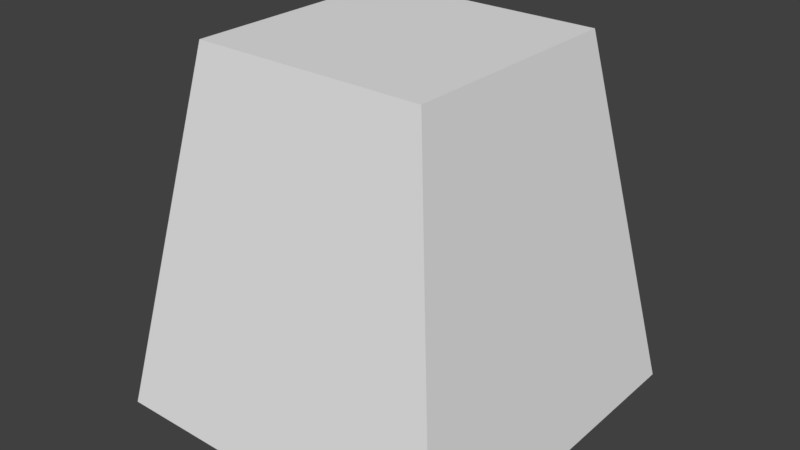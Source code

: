 # Source: Obstackle1.blend  (saved by Blender 2.79.0; exported with 4.5.12 LTS)
import bpy
from mathutils import Matrix  # noqa: F401  (used for matrix-valued properties, if any)

bpy.ops.wm.read_factory_settings(use_empty=True)
scene = bpy.context.scene
scene.name = 'Scene'

# ---- collections
col_collection_1 = bpy.data.collections.new('Collection 1'); scene.collection.children.link(col_collection_1)

# ---- world
world_world = bpy.data.worlds.new('World'); scene.world = world_world
world_world.color = (0.05088, 0.05088, 0.05088)
world_world.use_sun_shadow = False
world_world.sun_shadow_jitter_overblur = 0.0
world_world.cycles.sampling_method = 'MANUAL'

# ---- meshes
me_cube = bpy.data.meshes.new('Cube')
me_cube.from_pydata([(-1.0, -1.0, -1.0), (-0.653, -0.653, 1.0), (-1.0, 1.0, -1.0), (-0.653, 0.653, 1.0), (1.0, -1.0, -1.0), (0.653, -0.653, 1.0), (1.0, 1.0, -1.0), (0.653, 0.653, 1.0)], [], [(0, 1, 3, 2), (2, 3, 7, 6), (6, 7, 5, 4), (4, 5, 1, 0), (2, 6, 4, 0), (7, 3, 1, 5)])
me_cube.use_remesh_preserve_volume = False
me_cube.use_remesh_preserve_attributes = False
me_cube.use_mirror_vertex_groups = False
me_cube.update()

# ---- objects
ob_cube = bpy.data.objects.new('Cube', me_cube)

# ---- transforms, parenting, visibility, modifiers, constraints
ob_cube.location = (0.0, 0.0, 0.0)
ob_cube.lineart.crease_threshold = 0.0

# ---- collection membership
col_collection_1.objects.link(ob_cube)

# ---- scene / render settings (as saved in the file)
scene.frame_start = 1; scene.frame_end = 250; scene.frame_set(1)
scene.render.engine = 'BLENDER_EEVEE_NEXT'
scene.render.resolution_percentage = 50
scene.render.dither_intensity = 0.0
scene.cycles.use_denoising = False
scene.cycles.samples = 128
scene.cycles.sampling_pattern = 'TABULATED_SOBOL'
scene.cycles.use_adaptive_sampling = False
scene.cycles.use_light_tree = False
scene.cycles.blur_glossy = 0.0
scene.cycles.sample_clamp_indirect = 0.0
scene.view_settings.view_transform = 'Standard'
bpy.context.view_layer.update()

# ---- added for rendering (the .blend has no active camera and no usable light): camera, sun
cam_auto = bpy.data.cameras.new('AutoCamera')
cam_auto.lens = 50.0
cam_auto.sensor_width = 36.0
cam_auto.clip_end = 1000.0
ob_auto_camera = bpy.data.objects.new('AutoCamera', cam_auto)
scene.collection.objects.link(ob_auto_camera)
ob_auto_camera.location = (3.20507, -3.84609, 2.56406)
ob_auto_camera.rotation_euler = (1.09748, -7.21219e-08, 0.694738)
scene.camera = ob_auto_camera
light_auto_sun = bpy.data.lights.new('AutoSun', 'SUN')
light_auto_sun.energy = 3.0
light_auto_sun.angle = 0.0523599
ob_auto_sun = bpy.data.objects.new('AutoSun', light_auto_sun)
scene.collection.objects.link(ob_auto_sun)
ob_auto_sun.rotation_euler = (0.872665, 0.174533, 0.523599)
bpy.context.view_layer.update()
